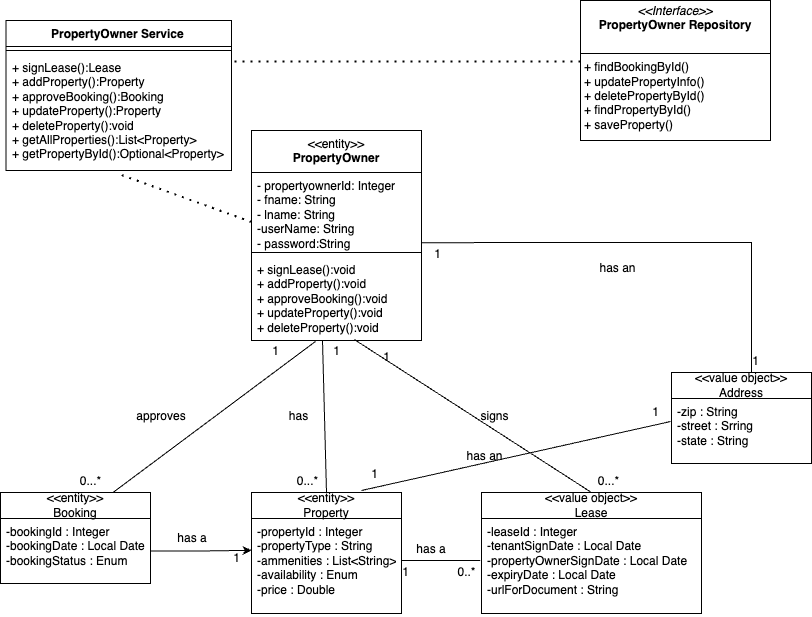

The diagram above was exported from draw.io. Its source (the exported page's mxGraphModel, read from the mxfile embedded in the PNG):
<mxGraphModel dx="954" dy="639" grid="1" gridSize="10" guides="1" tooltips="1" connect="1" arrows="1" fold="1" page="1" pageScale="1" pageWidth="850" pageHeight="1100" math="0" shadow="0">
  <root>
    <mxCell id="0" />
    <mxCell id="1" parent="0" />
    <mxCell id="QvlMeQB52s9vAWDjQTkU-15" value="&amp;lt;&amp;lt;entity&amp;gt;&amp;gt;&lt;br&gt;Booking" style="swimlane;fontStyle=0;childLayout=stackLayout;horizontal=1;startSize=26;fillColor=none;horizontalStack=0;resizeParent=1;resizeParentMax=0;resizeLast=0;collapsible=1;marginBottom=0;whiteSpace=wrap;html=1;" parent="1" vertex="1">
      <mxGeometry x="9" y="512" width="150" height="91" as="geometry" />
    </mxCell>
    <mxCell id="QvlMeQB52s9vAWDjQTkU-16" value="-bookingId : Integer&lt;div&gt;-bookingDate : Local Date&lt;/div&gt;&lt;div&gt;-bookingStatus : Enum&lt;/div&gt;" style="text;strokeColor=none;fillColor=none;align=left;verticalAlign=top;spacingLeft=4;spacingRight=4;overflow=hidden;rotatable=0;points=[[0,0.5],[1,0.5]];portConstraint=eastwest;whiteSpace=wrap;html=1;" parent="QvlMeQB52s9vAWDjQTkU-15" vertex="1">
      <mxGeometry y="26" width="150" height="65" as="geometry" />
    </mxCell>
    <mxCell id="QvlMeQB52s9vAWDjQTkU-17" value="&amp;lt;&amp;lt;value object&amp;gt;&amp;gt;&lt;br&gt;Lease" style="swimlane;fontStyle=0;childLayout=stackLayout;horizontal=1;startSize=26;fillColor=none;horizontalStack=0;resizeParent=1;resizeParentMax=0;resizeLast=0;collapsible=1;marginBottom=0;whiteSpace=wrap;html=1;" parent="1" vertex="1">
      <mxGeometry x="490" y="512" width="220" height="121" as="geometry" />
    </mxCell>
    <mxCell id="QvlMeQB52s9vAWDjQTkU-18" value="-leaseId : Integer&lt;div&gt;-tenantSignDate : Local Date&lt;/div&gt;&lt;div&gt;-propertyOwnerSignDate : Local Date&lt;br&gt;&lt;div&gt;-expiryDate : Local Date&lt;/div&gt;&lt;div&gt;-urlForDocument : String&lt;/div&gt;&lt;div&gt;&lt;br&gt;&lt;/div&gt;&lt;/div&gt;" style="text;strokeColor=none;fillColor=none;align=left;verticalAlign=top;spacingLeft=4;spacingRight=4;overflow=hidden;rotatable=0;points=[[0,0.5],[1,0.5]];portConstraint=eastwest;whiteSpace=wrap;html=1;" parent="QvlMeQB52s9vAWDjQTkU-17" vertex="1">
      <mxGeometry y="26" width="220" height="95" as="geometry" />
    </mxCell>
    <mxCell id="QvlMeQB52s9vAWDjQTkU-19" value="&amp;lt;&amp;lt;entity&amp;gt;&amp;gt;&lt;br&gt;Property" style="swimlane;fontStyle=0;childLayout=stackLayout;horizontal=1;startSize=26;fillColor=none;horizontalStack=0;resizeParent=1;resizeParentMax=0;resizeLast=0;collapsible=1;marginBottom=0;whiteSpace=wrap;html=1;" parent="1" vertex="1">
      <mxGeometry x="260" y="512" width="150" height="121" as="geometry" />
    </mxCell>
    <mxCell id="QvlMeQB52s9vAWDjQTkU-20" value="-propertyId : Integer&lt;div&gt;&lt;span style=&quot;background-color: transparent; color: light-dark(rgb(0, 0, 0), rgb(255, 255, 255));&quot;&gt;-propertyType : String&lt;/span&gt;&lt;/div&gt;&lt;div&gt;-ammenities : List&amp;lt;String&amp;gt;&lt;/div&gt;&lt;div&gt;&lt;div&gt;-availability : Enum&lt;/div&gt;&lt;div&gt;-price : Double&amp;nbsp;&lt;/div&gt;&lt;div&gt;&lt;br&gt;&lt;/div&gt;&lt;/div&gt;" style="text;strokeColor=none;fillColor=none;align=left;verticalAlign=top;spacingLeft=4;spacingRight=4;overflow=hidden;rotatable=0;points=[[0,0.5],[1,0.5]];portConstraint=eastwest;whiteSpace=wrap;html=1;" parent="QvlMeQB52s9vAWDjQTkU-19" vertex="1">
      <mxGeometry y="26" width="150" height="95" as="geometry" />
    </mxCell>
    <mxCell id="QvlMeQB52s9vAWDjQTkU-29" value="&lt;div&gt;&amp;lt;&amp;lt;value object&amp;gt;&amp;gt;&lt;/div&gt;Address" style="swimlane;fontStyle=0;childLayout=stackLayout;horizontal=1;startSize=26;fillColor=none;horizontalStack=0;resizeParent=1;resizeParentMax=0;resizeLast=0;collapsible=1;marginBottom=0;whiteSpace=wrap;html=1;" parent="1" vertex="1">
      <mxGeometry x="680" y="392" width="140" height="91" as="geometry" />
    </mxCell>
    <mxCell id="QvlMeQB52s9vAWDjQTkU-30" value="&lt;div&gt;-zip : String&lt;/div&gt;&lt;div&gt;-street : Srring&lt;/div&gt;&lt;div&gt;-state : String&lt;/div&gt;" style="text;strokeColor=none;fillColor=none;align=left;verticalAlign=top;spacingLeft=4;spacingRight=4;overflow=hidden;rotatable=0;points=[[0,0.5],[1,0.5]];portConstraint=eastwest;whiteSpace=wrap;html=1;" parent="QvlMeQB52s9vAWDjQTkU-29" vertex="1">
      <mxGeometry y="26" width="140" height="65" as="geometry" />
    </mxCell>
    <mxCell id="QvlMeQB52s9vAWDjQTkU-34" value="" style="endArrow=none;html=1;rounded=0;exitX=0.5;exitY=0;exitDx=0;exitDy=0;entryX=0;entryY=0;entryDx=0;entryDy=0;" parent="1" source="QvlMeQB52s9vAWDjQTkU-19" target="QUGp7r5j1x6lwB8Zi_k4-28" edge="1">
      <mxGeometry width="50" height="50" relative="1" as="geometry">
        <mxPoint x="370" y="482" as="sourcePoint" />
        <mxPoint x="334" y="350" as="targetPoint" />
      </mxGeometry>
    </mxCell>
    <mxCell id="QvlMeQB52s9vAWDjQTkU-35" style="edgeStyle=orthogonalEdgeStyle;rounded=0;orthogonalLoop=1;jettySize=auto;html=1;exitX=1;exitY=0.5;exitDx=0;exitDy=0;entryX=0.001;entryY=0.335;entryDx=0;entryDy=0;entryPerimeter=0;" parent="1" source="QvlMeQB52s9vAWDjQTkU-16" target="QvlMeQB52s9vAWDjQTkU-20" edge="1">
      <mxGeometry relative="1" as="geometry">
        <mxPoint x="220" y="459" as="targetPoint" />
      </mxGeometry>
    </mxCell>
    <mxCell id="QvlMeQB52s9vAWDjQTkU-36" value="" style="endArrow=none;html=1;rounded=0;exitX=0.75;exitY=0;exitDx=0;exitDy=0;entryX=0.376;entryY=1.012;entryDx=0;entryDy=0;entryPerimeter=0;" parent="1" source="QvlMeQB52s9vAWDjQTkU-15" edge="1" target="QUGp7r5j1x6lwB8Zi_k4-7">
      <mxGeometry width="50" height="50" relative="1" as="geometry">
        <mxPoint x="250" y="512" as="sourcePoint" />
        <mxPoint x="320" y="364" as="targetPoint" />
      </mxGeometry>
    </mxCell>
    <mxCell id="QvlMeQB52s9vAWDjQTkU-46" value="" style="endArrow=none;html=1;rounded=0;exitX=1;exitY=0.923;exitDx=0;exitDy=0;entryX=0.345;entryY=1;entryDx=0;entryDy=0;exitPerimeter=0;entryPerimeter=0;" parent="1" source="QUGp7r5j1x6lwB8Zi_k4-5" target="QvlMeQB52s9vAWDjQTkU-72" edge="1">
      <mxGeometry width="50" height="50" relative="1" as="geometry">
        <mxPoint x="410" y="305" as="sourcePoint" />
        <mxPoint x="740" y="202" as="targetPoint" />
        <Array as="points">
          <mxPoint x="760" y="262" />
        </Array>
      </mxGeometry>
    </mxCell>
    <mxCell id="QvlMeQB52s9vAWDjQTkU-47" value="" style="endArrow=none;html=1;rounded=0;entryX=0.5;entryY=0;entryDx=0;entryDy=0;exitX=0.606;exitY=0.99;exitDx=0;exitDy=0;exitPerimeter=0;" parent="1" source="QUGp7r5j1x6lwB8Zi_k4-7" target="QvlMeQB52s9vAWDjQTkU-17" edge="1">
      <mxGeometry width="50" height="50" relative="1" as="geometry">
        <mxPoint x="372.5" y="368" as="sourcePoint" />
        <mxPoint x="410" y="402" as="targetPoint" />
      </mxGeometry>
    </mxCell>
    <mxCell id="QvlMeQB52s9vAWDjQTkU-57" value="approves" style="text;html=1;align=center;verticalAlign=middle;whiteSpace=wrap;rounded=0;" parent="1" vertex="1">
      <mxGeometry x="140" y="421.25" width="60" height="30" as="geometry" />
    </mxCell>
    <mxCell id="QvlMeQB52s9vAWDjQTkU-59" value="1" style="text;html=1;align=center;verticalAlign=middle;whiteSpace=wrap;rounded=0;" parent="1" vertex="1">
      <mxGeometry x="400" y="581" width="29" height="22" as="geometry" />
    </mxCell>
    <mxCell id="QvlMeQB52s9vAWDjQTkU-61" value="signs" style="text;html=1;align=center;verticalAlign=middle;whiteSpace=wrap;rounded=0;" parent="1" vertex="1">
      <mxGeometry x="480" y="428.75" width="47" height="15" as="geometry" />
    </mxCell>
    <mxCell id="QvlMeQB52s9vAWDjQTkU-63" value="1" style="text;html=1;align=center;verticalAlign=middle;whiteSpace=wrap;rounded=0;" parent="1" vertex="1">
      <mxGeometry x="381" y="365.5" width="29" height="23" as="geometry" />
    </mxCell>
    <mxCell id="QvlMeQB52s9vAWDjQTkU-65" value="0...*" style="text;html=1;align=center;verticalAlign=middle;whiteSpace=wrap;rounded=0;" parent="1" vertex="1">
      <mxGeometry x="85" y="490" width="29" height="22" as="geometry" />
    </mxCell>
    <mxCell id="QvlMeQB52s9vAWDjQTkU-66" value="0...*" style="text;html=1;align=center;verticalAlign=middle;whiteSpace=wrap;rounded=0;" parent="1" vertex="1">
      <mxGeometry x="603" y="490" width="29" height="22" as="geometry" />
    </mxCell>
    <mxCell id="QvlMeQB52s9vAWDjQTkU-70" value="has an" style="text;html=1;align=center;verticalAlign=middle;whiteSpace=wrap;rounded=0;" parent="1" vertex="1">
      <mxGeometry x="603" y="280" width="47" height="15" as="geometry" />
    </mxCell>
    <mxCell id="QvlMeQB52s9vAWDjQTkU-71" value="1" style="text;html=1;align=center;verticalAlign=middle;whiteSpace=wrap;rounded=0;" parent="1" vertex="1">
      <mxGeometry x="432" y="262.5" width="29" height="22" as="geometry" />
    </mxCell>
    <mxCell id="QvlMeQB52s9vAWDjQTkU-72" value="1" style="text;html=1;align=center;verticalAlign=middle;whiteSpace=wrap;rounded=0;" parent="1" vertex="1">
      <mxGeometry x="750" y="370" width="29" height="22" as="geometry" />
    </mxCell>
    <mxCell id="QvlMeQB52s9vAWDjQTkU-74" value="0..*" style="text;html=1;align=center;verticalAlign=middle;whiteSpace=wrap;rounded=0;" parent="1" vertex="1">
      <mxGeometry x="461" y="581" width="29" height="22" as="geometry" />
    </mxCell>
    <mxCell id="QvlMeQB52s9vAWDjQTkU-75" value="1" style="text;html=1;align=center;verticalAlign=middle;whiteSpace=wrap;rounded=0;" parent="1" vertex="1">
      <mxGeometry x="270" y="360" width="29" height="22" as="geometry" />
    </mxCell>
    <mxCell id="QvlMeQB52s9vAWDjQTkU-76" value="1" style="text;html=1;align=center;verticalAlign=middle;whiteSpace=wrap;rounded=0;" parent="1" vertex="1">
      <mxGeometry x="231" y="566.75" width="29" height="22" as="geometry" />
    </mxCell>
    <mxCell id="QvlMeQB52s9vAWDjQTkU-77" value="has a" style="text;html=1;align=center;verticalAlign=middle;whiteSpace=wrap;rounded=0;" parent="1" vertex="1">
      <mxGeometry x="171" y="548.25" width="60" height="18.5" as="geometry" />
    </mxCell>
    <mxCell id="QvlMeQB52s9vAWDjQTkU-78" value="has a" style="text;html=1;align=center;verticalAlign=middle;whiteSpace=wrap;rounded=0;" parent="1" vertex="1">
      <mxGeometry x="410" y="560" width="60" height="17.5" as="geometry" />
    </mxCell>
    <mxCell id="QUGp7r5j1x6lwB8Zi_k4-4" value="&lt;span style=&quot;font-weight: 400;&quot;&gt;&amp;lt;&amp;lt;entity&amp;gt;&amp;gt;&lt;/span&gt;&lt;br style=&quot;font-weight: 400;&quot;&gt;PropertyOwner" style="swimlane;fontStyle=1;align=center;verticalAlign=top;childLayout=stackLayout;horizontal=1;startSize=42;horizontalStack=0;resizeParent=1;resizeParentMax=0;resizeLast=0;collapsible=1;marginBottom=0;whiteSpace=wrap;html=1;" parent="1" vertex="1">
      <mxGeometry x="260" y="150" width="170" height="210" as="geometry" />
    </mxCell>
    <mxCell id="QUGp7r5j1x6lwB8Zi_k4-5" value="- propertyownerId: Integer&lt;div&gt;- fname: String&lt;/div&gt;&lt;div&gt;- lname: String&lt;/div&gt;&lt;div&gt;-userName: String&lt;/div&gt;&lt;div&gt;- password:String&lt;/div&gt;&lt;div&gt;&lt;br&gt;&lt;/div&gt;" style="text;strokeColor=none;fillColor=none;align=left;verticalAlign=top;spacingLeft=4;spacingRight=4;overflow=hidden;rotatable=0;points=[[0,0.5],[1,0.5]];portConstraint=eastwest;whiteSpace=wrap;html=1;" parent="QUGp7r5j1x6lwB8Zi_k4-4" vertex="1">
      <mxGeometry y="42" width="170" height="76" as="geometry" />
    </mxCell>
    <mxCell id="QUGp7r5j1x6lwB8Zi_k4-6" value="" style="line;strokeWidth=1;fillColor=none;align=left;verticalAlign=middle;spacingTop=-1;spacingLeft=3;spacingRight=3;rotatable=0;labelPosition=right;points=[];portConstraint=eastwest;strokeColor=inherit;" parent="QUGp7r5j1x6lwB8Zi_k4-4" vertex="1">
      <mxGeometry y="118" width="170" height="8" as="geometry" />
    </mxCell>
    <mxCell id="QUGp7r5j1x6lwB8Zi_k4-7" value="+ signLease():void&lt;div&gt;+ addProperty():void&lt;br&gt;+ approveBooking():void&lt;br&gt;+ updateProperty():void&lt;/div&gt;&lt;div&gt;+ deleteProperty():void&lt;/div&gt;" style="text;strokeColor=none;fillColor=none;align=left;verticalAlign=top;spacingLeft=4;spacingRight=4;overflow=hidden;rotatable=0;points=[[0,0.5],[1,0.5]];portConstraint=eastwest;whiteSpace=wrap;html=1;" parent="QUGp7r5j1x6lwB8Zi_k4-4" vertex="1">
      <mxGeometry y="126" width="170" height="84" as="geometry" />
    </mxCell>
    <mxCell id="QUGp7r5j1x6lwB8Zi_k4-10" value="PropertyOwner Service&amp;nbsp;" style="swimlane;fontStyle=1;align=center;verticalAlign=top;childLayout=stackLayout;horizontal=1;startSize=26;horizontalStack=0;resizeParent=1;resizeParentMax=0;resizeLast=0;collapsible=1;marginBottom=0;whiteSpace=wrap;html=1;" parent="1" vertex="1">
      <mxGeometry x="14.5" y="40" width="225.5" height="150" as="geometry" />
    </mxCell>
    <mxCell id="QUGp7r5j1x6lwB8Zi_k4-12" value="" style="line;strokeWidth=1;fillColor=none;align=left;verticalAlign=middle;spacingTop=-1;spacingLeft=3;spacingRight=3;rotatable=0;labelPosition=right;points=[];portConstraint=eastwest;strokeColor=inherit;" parent="QUGp7r5j1x6lwB8Zi_k4-10" vertex="1">
      <mxGeometry y="26" width="225.5" height="8" as="geometry" />
    </mxCell>
    <mxCell id="QUGp7r5j1x6lwB8Zi_k4-13" value="+ signLease():Lease&lt;div&gt;+ addProperty():Property&lt;br&gt;+ approveBooking():Booking&lt;br&gt;+&amp;nbsp;&lt;span style=&quot;background-color: transparent; color: light-dark(rgb(0, 0, 0), rgb(255, 255, 255));&quot;&gt;updateProperty():Property&lt;br&gt;+ deleteProperty():void&lt;br&gt;+ getAllProperties():List&amp;lt;Property&amp;gt;&lt;br&gt;+ getPropertyById():Optional&amp;lt;Property&amp;gt;&lt;/span&gt;&lt;/div&gt;" style="text;strokeColor=none;fillColor=none;align=left;verticalAlign=top;spacingLeft=4;spacingRight=4;overflow=hidden;rotatable=0;points=[[0,0.5],[1,0.5]];portConstraint=eastwest;whiteSpace=wrap;html=1;" parent="QUGp7r5j1x6lwB8Zi_k4-10" vertex="1">
      <mxGeometry y="34" width="225.5" height="116" as="geometry" />
    </mxCell>
    <mxCell id="QUGp7r5j1x6lwB8Zi_k4-23" value="&lt;p style=&quot;margin:0px;margin-top:4px;text-align:center;&quot;&gt;&lt;i&gt;&amp;lt;&amp;lt;Interface&amp;gt;&amp;gt;&lt;/i&gt;&lt;br&gt;&lt;b&gt;PropertyOwner Repository&lt;/b&gt;&lt;/p&gt;&lt;p style=&quot;margin:0px;margin-left:4px;&quot;&gt;&lt;br&gt;&lt;/p&gt;&lt;hr size=&quot;1&quot; style=&quot;border-style:solid;&quot;&gt;&lt;p style=&quot;margin:0px;margin-left:4px;&quot;&gt;+ findBookingById()&lt;br&gt;+ updatePropertyInfo()&lt;/p&gt;&lt;p style=&quot;margin:0px;margin-left:4px;&quot;&gt;+ deletePropertyById()&lt;/p&gt;&lt;p style=&quot;margin:0px;margin-left:4px;&quot;&gt;+ findPropertyById()&lt;br&gt;+ saveProperty()&lt;/p&gt;" style="verticalAlign=top;align=left;overflow=fill;html=1;whiteSpace=wrap;" parent="1" vertex="1">
      <mxGeometry x="589" y="20" width="190" height="140" as="geometry" />
    </mxCell>
    <mxCell id="QUGp7r5j1x6lwB8Zi_k4-25" value="" style="endArrow=none;html=1;rounded=0;entryX=-0.006;entryY=0.442;entryDx=0;entryDy=0;entryPerimeter=0;" parent="1" target="QvlMeQB52s9vAWDjQTkU-18" edge="1">
      <mxGeometry width="50" height="50" relative="1" as="geometry">
        <mxPoint x="410" y="580" as="sourcePoint" />
        <mxPoint x="450" y="532.5" as="targetPoint" />
      </mxGeometry>
    </mxCell>
    <mxCell id="QUGp7r5j1x6lwB8Zi_k4-27" value="has" style="text;html=1;align=center;verticalAlign=middle;whiteSpace=wrap;rounded=0;" parent="1" vertex="1">
      <mxGeometry x="284" y="428" width="47" height="15" as="geometry" />
    </mxCell>
    <mxCell id="QUGp7r5j1x6lwB8Zi_k4-28" value="1" style="text;html=1;align=center;verticalAlign=middle;whiteSpace=wrap;rounded=0;" parent="1" vertex="1">
      <mxGeometry x="331" y="360" width="29" height="22" as="geometry" />
    </mxCell>
    <mxCell id="QUGp7r5j1x6lwB8Zi_k4-29" value="0...*" style="text;html=1;align=center;verticalAlign=middle;whiteSpace=wrap;rounded=0;" parent="1" vertex="1">
      <mxGeometry x="302" y="490" width="29" height="22" as="geometry" />
    </mxCell>
    <mxCell id="QUGp7r5j1x6lwB8Zi_k4-31" value="" style="endArrow=none;dashed=1;html=1;dashPattern=1 3;strokeWidth=2;rounded=0;exitX=0;exitY=0.651;exitDx=0;exitDy=0;exitPerimeter=0;entryX=0.494;entryY=1.026;entryDx=0;entryDy=0;entryPerimeter=0;" parent="1" source="QUGp7r5j1x6lwB8Zi_k4-5" target="QUGp7r5j1x6lwB8Zi_k4-13" edge="1">
      <mxGeometry width="50" height="50" relative="1" as="geometry">
        <mxPoint x="130" y="200" as="sourcePoint" />
        <mxPoint x="180" y="150" as="targetPoint" />
      </mxGeometry>
    </mxCell>
    <mxCell id="QUGp7r5j1x6lwB8Zi_k4-33" value="" style="endArrow=none;dashed=1;html=1;dashPattern=1 3;strokeWidth=2;rounded=0;exitX=0;exitY=0.436;exitDx=0;exitDy=0;exitPerimeter=0;entryX=1.004;entryY=0.06;entryDx=0;entryDy=0;entryPerimeter=0;" parent="1" source="QUGp7r5j1x6lwB8Zi_k4-23" target="QUGp7r5j1x6lwB8Zi_k4-13" edge="1">
      <mxGeometry width="50" height="50" relative="1" as="geometry">
        <mxPoint x="284" y="247" as="sourcePoint" />
        <mxPoint x="190" y="80" as="targetPoint" />
      </mxGeometry>
    </mxCell>
    <mxCell id="D5Vz-V-ncuheJmEVAfu7-1" value="" style="endArrow=none;html=1;rounded=0;entryX=-0.007;entryY=0.354;entryDx=0;entryDy=0;entryPerimeter=0;" edge="1" parent="1" target="QvlMeQB52s9vAWDjQTkU-30">
      <mxGeometry width="50" height="50" relative="1" as="geometry">
        <mxPoint x="370" y="510" as="sourcePoint" />
        <mxPoint x="450" y="350" as="targetPoint" />
      </mxGeometry>
    </mxCell>
    <mxCell id="D5Vz-V-ncuheJmEVAfu7-2" value="1" style="text;html=1;align=center;verticalAlign=middle;whiteSpace=wrap;rounded=0;" vertex="1" parent="1">
      <mxGeometry x="369" y="483" width="29" height="22" as="geometry" />
    </mxCell>
    <mxCell id="D5Vz-V-ncuheJmEVAfu7-3" value="1" style="text;html=1;align=center;verticalAlign=middle;whiteSpace=wrap;rounded=0;" vertex="1" parent="1">
      <mxGeometry x="650" y="421" width="29" height="22" as="geometry" />
    </mxCell>
    <mxCell id="D5Vz-V-ncuheJmEVAfu7-4" value="has an" style="text;html=1;align=center;verticalAlign=middle;whiteSpace=wrap;rounded=0;" vertex="1" parent="1">
      <mxGeometry x="470" y="468" width="47" height="15" as="geometry" />
    </mxCell>
  </root>
</mxGraphModel>